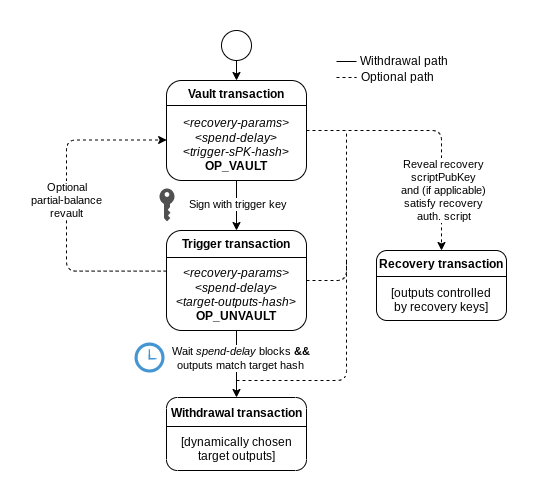

The diagram above was exported from draw.io. Its source (the exported page's mxGraphModel, read from the mxfile embedded in the PNG):
<mxGraphModel dx="1236" dy="1160" grid="1" gridSize="10" guides="1" tooltips="1" connect="1" arrows="1" fold="1" page="1" pageScale="1" pageWidth="850" pageHeight="1100" math="0" shadow="0">
  <root>
    <mxCell id="0" />
    <mxCell id="1" parent="0" />
    <mxCell id="2" value="" style="edgeStyle=orthogonalEdgeStyle;rounded=0;orthogonalLoop=1;jettySize=auto;html=1;" edge="1" source="6" target="13" parent="1">
      <mxGeometry relative="1" as="geometry" />
    </mxCell>
    <mxCell id="3" value="&lt;div&gt;Sign with trigger key&lt;/div&gt;" style="edgeLabel;html=1;align=center;verticalAlign=middle;resizable=0;points=[];" vertex="1" connectable="0" parent="2">
      <mxGeometry x="-0.3102" y="-1" relative="1" as="geometry">
        <mxPoint x="1" y="6" as="offset" />
      </mxGeometry>
    </mxCell>
    <mxCell id="4" style="edgeStyle=orthogonalEdgeStyle;rounded=1;orthogonalLoop=1;jettySize=auto;html=1;exitX=1;exitY=0.5;exitDx=0;exitDy=0;strokeColor=default;dashed=1;" edge="1" source="6" target="7" parent="1">
      <mxGeometry relative="1" as="geometry" />
    </mxCell>
    <mxCell id="5" value="Reveal recovery &lt;br&gt;scriptPubKey&lt;br&gt;and (if applicable)&lt;br&gt;satisfy recovery &lt;br&gt;auth. script" style="edgeLabel;html=1;align=center;verticalAlign=middle;resizable=0;points=[];" vertex="1" connectable="0" parent="4">
      <mxGeometry x="-0.17" y="2" relative="1" as="geometry">
        <mxPoint x="30" y="61" as="offset" />
      </mxGeometry>
    </mxCell>
    <mxCell id="6" value="&lt;div&gt;&lt;span style=&quot;background-color: initial;&quot;&gt;&lt;b&gt;Vault transaction&lt;/b&gt;&lt;/span&gt;&lt;/div&gt;&lt;div&gt;&lt;span style=&quot;background-color: initial;&quot;&gt;&lt;br&gt;&lt;/span&gt;&lt;/div&gt;&lt;div&gt;&lt;i style=&quot;background-color: initial;&quot;&gt;&amp;lt;recovery-params&amp;gt;&lt;/i&gt;&lt;br&gt;&lt;/div&gt;&lt;div&gt;&amp;lt;&lt;i&gt;spend-delay&lt;/i&gt;&amp;gt;&lt;/div&gt;&lt;div&gt;&amp;lt;&lt;i&gt;trigger-sPK-hash&lt;/i&gt;&amp;gt;&lt;br&gt;&lt;/div&gt;&lt;div&gt;&lt;b style=&quot;border-color: var(--border-color);&quot;&gt;OP_VAULT&lt;/b&gt;&lt;br&gt;&lt;/div&gt;" style="rounded=1;whiteSpace=wrap;html=1;labelPosition=center;verticalLabelPosition=middle;align=center;verticalAlign=middle;" vertex="1" parent="1">
      <mxGeometry x="190" y="250" width="140" height="100" as="geometry" />
    </mxCell>
    <mxCell id="7" value="&lt;b&gt;Recovery transaction&lt;br&gt;&lt;/b&gt;&lt;br&gt;[outputs controlled &lt;br&gt;by recovery keys]" style="rounded=1;whiteSpace=wrap;html=1;" vertex="1" parent="1">
      <mxGeometry x="400" y="420" width="130" height="70" as="geometry" />
    </mxCell>
    <mxCell id="8" style="edgeStyle=orthogonalEdgeStyle;orthogonalLoop=1;jettySize=auto;html=1;exitX=1;exitY=0.5;exitDx=0;exitDy=0;dashed=1;strokeColor=default;endArrow=none;endFill=0;rounded=1;" edge="1" source="13" parent="1">
      <mxGeometry relative="1" as="geometry">
        <mxPoint x="370" y="300" as="targetPoint" />
      </mxGeometry>
    </mxCell>
    <mxCell id="9" style="edgeStyle=orthogonalEdgeStyle;rounded=0;orthogonalLoop=1;jettySize=auto;html=1;strokeColor=default;" edge="1" source="13" target="14" parent="1">
      <mxGeometry relative="1" as="geometry" />
    </mxCell>
    <mxCell id="10" value="&lt;div&gt;Wait &lt;i&gt;spend-delay&lt;/i&gt; blocks &lt;b&gt;&amp;amp;&amp;amp;&lt;/b&gt;&lt;br&gt;&lt;/div&gt;&lt;div&gt;outputs match target hash&lt;br&gt;&lt;/div&gt;" style="edgeLabel;html=1;align=center;verticalAlign=middle;resizable=0;points=[];" vertex="1" connectable="0" parent="9">
      <mxGeometry x="-0.302" y="2" relative="1" as="geometry">
        <mxPoint x="1" y="4" as="offset" />
      </mxGeometry>
    </mxCell>
    <mxCell id="11" style="edgeStyle=orthogonalEdgeStyle;rounded=1;orthogonalLoop=1;jettySize=auto;html=1;exitX=0.001;exitY=0.406;exitDx=0;exitDy=0;entryX=0.001;entryY=0.595;entryDx=0;entryDy=0;dashed=1;endArrow=classic;endFill=1;entryPerimeter=0;exitPerimeter=0;" edge="1" source="13" target="6" parent="1">
      <mxGeometry relative="1" as="geometry">
        <Array as="points">
          <mxPoint x="90" y="441" />
          <mxPoint x="90" y="310" />
        </Array>
      </mxGeometry>
    </mxCell>
    <mxCell id="12" value="Optional &lt;br&gt;partial-balance&lt;br&gt;revault" style="edgeLabel;html=1;align=center;verticalAlign=middle;resizable=0;points=[];" vertex="1" connectable="0" parent="11">
      <mxGeometry x="0.1091" y="1" relative="1" as="geometry">
        <mxPoint y="13" as="offset" />
      </mxGeometry>
    </mxCell>
    <mxCell id="13" value="&lt;div&gt;&lt;b&gt;&lt;span style=&quot;background-color: initial;&quot;&gt;Trigger transaction&lt;/span&gt;&lt;br&gt;&lt;/b&gt;&lt;/div&gt;&lt;div&gt;&lt;i style=&quot;background-color: initial;&quot;&gt;&lt;br&gt;&lt;/i&gt;&lt;/div&gt;&lt;div&gt;&lt;i style=&quot;background-color: initial;&quot;&gt;&amp;lt;recovery-params&amp;gt;&lt;/i&gt;&lt;br&gt;&lt;/div&gt;&lt;div&gt;&amp;lt;&lt;i&gt;spend-delay&lt;/i&gt;&amp;gt;&lt;/div&gt;&lt;div&gt;&amp;lt;&lt;i&gt;target-outputs-hash&lt;/i&gt;&amp;gt;&lt;br&gt;&lt;/div&gt;&lt;div&gt;&lt;b style=&quot;border-color: var(--border-color);&quot;&gt;OP_UNVAULT&lt;/b&gt;&lt;br&gt;&lt;/div&gt;" style="rounded=1;whiteSpace=wrap;html=1;" vertex="1" parent="1">
      <mxGeometry x="190" y="400" width="140" height="100" as="geometry" />
    </mxCell>
    <mxCell id="14" value="&lt;b&gt;Withdrawal transaction&lt;br&gt;&lt;/b&gt;&lt;br&gt;[dynamically chosen target outputs]" style="rounded=1;whiteSpace=wrap;html=1;align=center;" vertex="1" parent="1">
      <mxGeometry x="190" y="567" width="140" height="73" as="geometry" />
    </mxCell>
    <mxCell id="15" style="edgeStyle=orthogonalEdgeStyle;rounded=0;orthogonalLoop=1;jettySize=auto;html=1;exitX=0.5;exitY=1;exitDx=0;exitDy=0;exitPerimeter=0;entryX=0.5;entryY=0;entryDx=0;entryDy=0;strokeColor=default;" edge="1" source="16" target="6" parent="1">
      <mxGeometry relative="1" as="geometry" />
    </mxCell>
    <mxCell id="16" value="" style="points=[[0.145,0.145,0],[0.5,0,0],[0.855,0.145,0],[1,0.5,0],[0.855,0.855,0],[0.5,1,0],[0.145,0.855,0],[0,0.5,0]];shape=mxgraph.bpmn.event;html=1;verticalLabelPosition=bottom;labelBackgroundColor=#ffffff;verticalAlign=top;align=center;perimeter=ellipsePerimeter;outlineConnect=0;aspect=fixed;outline=standard;symbol=general;rounded=1;" vertex="1" parent="1">
      <mxGeometry x="245" y="200" width="30" height="30" as="geometry" />
    </mxCell>
    <mxCell id="17" value="" style="shadow=0;dashed=0;html=1;strokeColor=none;fillColor=#4495D1;labelPosition=center;verticalLabelPosition=bottom;verticalAlign=top;align=center;outlineConnect=0;shape=mxgraph.veeam.time;" vertex="1" parent="1">
      <mxGeometry x="158" y="512" width="30" height="30" as="geometry" />
    </mxCell>
    <mxCell id="18" value="" style="sketch=0;pointerEvents=1;shadow=0;dashed=0;html=1;strokeColor=none;fillColor=#505050;labelPosition=center;verticalLabelPosition=bottom;verticalAlign=top;outlineConnect=0;align=center;shape=mxgraph.office.security.key_permissions;" vertex="1" parent="1">
      <mxGeometry x="183" y="358" width="15" height="33" as="geometry" />
    </mxCell>
    <mxCell id="19" value="" style="endArrow=none;dashed=1;html=1;rounded=1;" edge="1" parent="1">
      <mxGeometry width="50" height="50" relative="1" as="geometry">
        <mxPoint x="260" y="550" as="sourcePoint" />
        <mxPoint x="370" y="430" as="targetPoint" />
        <Array as="points">
          <mxPoint x="370" y="550" />
        </Array>
      </mxGeometry>
    </mxCell>
    <mxCell id="20" value="" style="endArrow=none;html=1;rounded=1;entryX=1;entryY=0.25;entryDx=0;entryDy=0;exitX=0;exitY=0.25;exitDx=0;exitDy=0;" edge="1" source="6" target="6" parent="1">
      <mxGeometry width="50" height="50" relative="1" as="geometry">
        <mxPoint x="190" y="280" as="sourcePoint" />
        <mxPoint x="240" y="230" as="targetPoint" />
      </mxGeometry>
    </mxCell>
    <mxCell id="21" value="" style="endArrow=none;html=1;rounded=1;entryX=1;entryY=0.25;entryDx=0;entryDy=0;exitX=0;exitY=0.25;exitDx=0;exitDy=0;" edge="1" parent="1">
      <mxGeometry width="50" height="50" relative="1" as="geometry">
        <mxPoint x="190" y="427" as="sourcePoint" />
        <mxPoint x="330" y="427" as="targetPoint" />
      </mxGeometry>
    </mxCell>
    <mxCell id="22" value="" style="endArrow=none;html=1;rounded=1;entryX=1;entryY=0.25;entryDx=0;entryDy=0;exitX=0;exitY=0.25;exitDx=0;exitDy=0;" edge="1" parent="1">
      <mxGeometry width="50" height="50" relative="1" as="geometry">
        <mxPoint x="190" y="596" as="sourcePoint" />
        <mxPoint x="330" y="596" as="targetPoint" />
      </mxGeometry>
    </mxCell>
    <mxCell id="23" value="" style="endArrow=none;html=1;rounded=1;" edge="1" parent="1">
      <mxGeometry width="50" height="50" relative="1" as="geometry">
        <mxPoint x="400" y="446" as="sourcePoint" />
        <mxPoint x="530" y="446" as="targetPoint" />
      </mxGeometry>
    </mxCell>
    <mxCell id="24" value="" style="endArrow=none;html=1;rounded=1;" edge="1" parent="1">
      <mxGeometry width="50" height="50" relative="1" as="geometry">
        <mxPoint x="360" y="231" as="sourcePoint" />
        <mxPoint x="380" y="231" as="targetPoint" />
      </mxGeometry>
    </mxCell>
    <mxCell id="25" value="Withdrawal path" style="text;strokeColor=none;align=left;fillColor=none;html=1;verticalAlign=middle;whiteSpace=wrap;rounded=0;" vertex="1" parent="1">
      <mxGeometry x="382" y="216" width="90" height="30" as="geometry" />
    </mxCell>
    <mxCell id="26" value="" style="endArrow=none;html=1;rounded=1;dashed=1;" edge="1" parent="1">
      <mxGeometry width="50" height="50" relative="1" as="geometry">
        <mxPoint x="360" y="247" as="sourcePoint" />
        <mxPoint x="380" y="247" as="targetPoint" />
      </mxGeometry>
    </mxCell>
    <mxCell id="27" value="Optional path" style="text;strokeColor=none;align=left;fillColor=none;html=1;verticalAlign=middle;whiteSpace=wrap;rounded=0;" vertex="1" parent="1">
      <mxGeometry x="383" y="232" width="90" height="30" as="geometry" />
    </mxCell>
  </root>
</mxGraphModel>